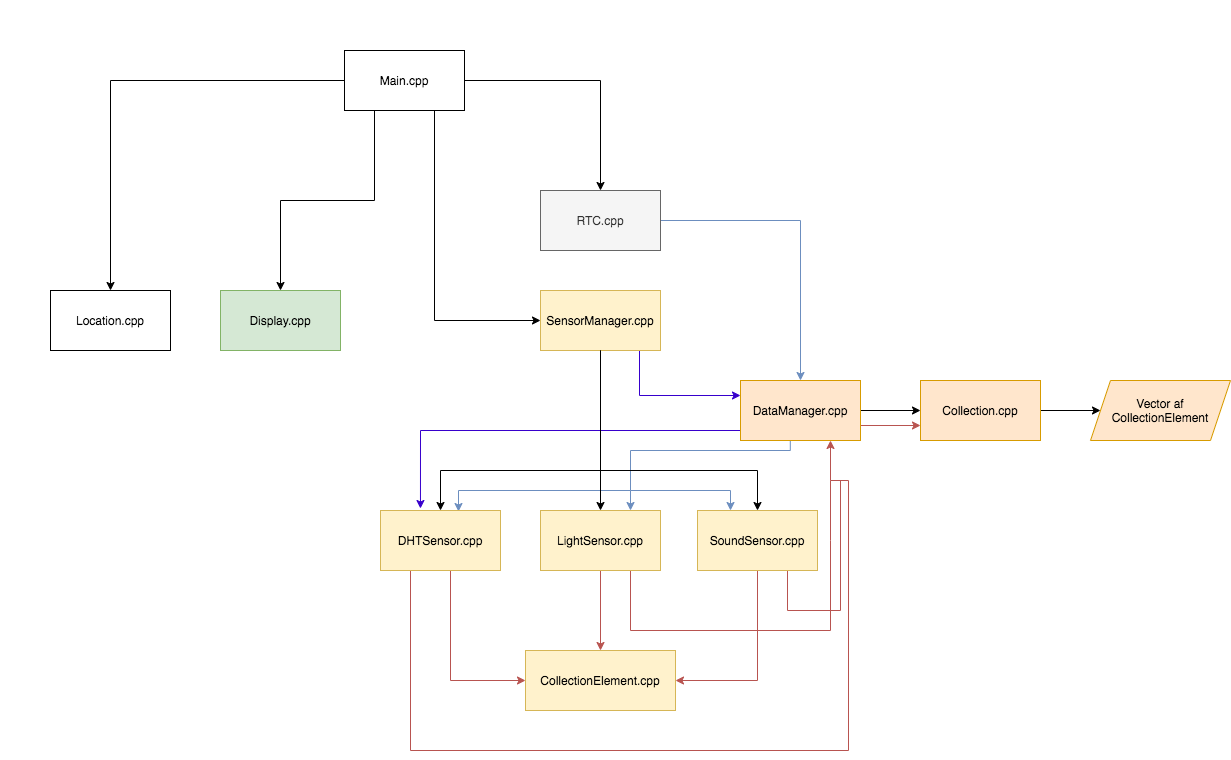

The diagram above was exported from draw.io. Its source (the exported page's mxGraphModel, read from the mxfile embedded in the PNG):
<mxGraphModel dx="1572" dy="870" grid="1" gridSize="10" guides="1" tooltips="1" connect="1" arrows="1" fold="1" page="1" pageScale="1" pageWidth="827" pageHeight="1169" math="0" shadow="0">
  <root>
    <mxCell id="0" />
    <mxCell id="1" parent="0" />
    <mxCell id="H01bvP94onlNiQmRY-Nt-21" style="edgeStyle=orthogonalEdgeStyle;rounded=0;orthogonalLoop=1;jettySize=auto;html=1;startArrow=none;startFill=0;endArrow=classic;endFill=1;entryX=0.5;entryY=0;entryDx=0;entryDy=0;" parent="1" source="H01bvP94onlNiQmRY-Nt-1" target="H01bvP94onlNiQmRY-Nt-5" edge="1">
      <mxGeometry relative="1" as="geometry">
        <mxPoint x="870" y="250" as="targetPoint" />
      </mxGeometry>
    </mxCell>
    <mxCell id="H01bvP94onlNiQmRY-Nt-22" style="edgeStyle=orthogonalEdgeStyle;rounded=0;orthogonalLoop=1;jettySize=auto;html=1;exitX=0.75;exitY=1;exitDx=0;exitDy=0;startArrow=none;startFill=0;endArrow=classic;endFill=1;entryX=0;entryY=0.5;entryDx=0;entryDy=0;" parent="1" source="H01bvP94onlNiQmRY-Nt-1" target="H01bvP94onlNiQmRY-Nt-7" edge="1">
      <mxGeometry relative="1" as="geometry">
        <mxPoint x="704" y="510" as="targetPoint" />
      </mxGeometry>
    </mxCell>
    <mxCell id="H01bvP94onlNiQmRY-Nt-23" style="edgeStyle=orthogonalEdgeStyle;rounded=0;orthogonalLoop=1;jettySize=auto;html=1;exitX=0.25;exitY=1;exitDx=0;exitDy=0;entryX=0.5;entryY=0;entryDx=0;entryDy=0;startArrow=none;startFill=0;endArrow=classic;endFill=1;" parent="1" source="H01bvP94onlNiQmRY-Nt-1" target="H01bvP94onlNiQmRY-Nt-2" edge="1">
      <mxGeometry relative="1" as="geometry" />
    </mxCell>
    <mxCell id="H01bvP94onlNiQmRY-Nt-24" style="edgeStyle=orthogonalEdgeStyle;rounded=0;orthogonalLoop=1;jettySize=auto;html=1;exitX=0;exitY=0.5;exitDx=0;exitDy=0;startArrow=none;startFill=0;endArrow=classic;endFill=1;" parent="1" source="H01bvP94onlNiQmRY-Nt-1" target="H01bvP94onlNiQmRY-Nt-3" edge="1">
      <mxGeometry relative="1" as="geometry" />
    </mxCell>
    <mxCell id="H01bvP94onlNiQmRY-Nt-1" value="Main.cpp" style="rounded=0;whiteSpace=wrap;html=1;" parent="1" vertex="1">
      <mxGeometry x="614" y="220" width="120" height="60" as="geometry" />
    </mxCell>
    <mxCell id="H01bvP94onlNiQmRY-Nt-2" value="Display.cpp" style="rounded=0;whiteSpace=wrap;html=1;fillColor=#d5e8d4;strokeColor=#82b366;" parent="1" vertex="1">
      <mxGeometry x="490" y="460" width="120" height="60" as="geometry" />
    </mxCell>
    <mxCell id="H01bvP94onlNiQmRY-Nt-3" value="Location.cpp" style="rounded=0;whiteSpace=wrap;html=1;" parent="1" vertex="1">
      <mxGeometry x="320" y="460" width="120" height="60" as="geometry" />
    </mxCell>
    <mxCell id="H01bvP94onlNiQmRY-Nt-20" style="edgeStyle=orthogonalEdgeStyle;rounded=0;orthogonalLoop=1;jettySize=auto;html=1;entryX=0.5;entryY=0;entryDx=0;entryDy=0;startArrow=none;startFill=0;endArrow=classic;endFill=1;fillColor=#dae8fc;strokeColor=#6c8ebf;" parent="1" source="H01bvP94onlNiQmRY-Nt-5" target="H01bvP94onlNiQmRY-Nt-6" edge="1">
      <mxGeometry relative="1" as="geometry" />
    </mxCell>
    <mxCell id="H01bvP94onlNiQmRY-Nt-5" value="RTC.cpp" style="rounded=0;whiteSpace=wrap;html=1;fillColor=#f5f5f5;strokeColor=#666666;fontColor=#333333;" parent="1" vertex="1">
      <mxGeometry x="810" y="360" width="120" height="60" as="geometry" />
    </mxCell>
    <mxCell id="H01bvP94onlNiQmRY-Nt-8" style="edgeStyle=orthogonalEdgeStyle;rounded=0;orthogonalLoop=1;jettySize=auto;html=1;entryX=0.825;entryY=0.983;entryDx=0;entryDy=0;endArrow=none;endFill=0;entryPerimeter=0;fillColor=#6a00ff;strokeColor=#3700CC;startArrow=classic;startFill=1;exitX=0;exitY=0.25;exitDx=0;exitDy=0;" parent="1" source="H01bvP94onlNiQmRY-Nt-6" target="H01bvP94onlNiQmRY-Nt-7" edge="1">
      <mxGeometry relative="1" as="geometry">
        <Array as="points">
          <mxPoint x="909" y="565" />
        </Array>
      </mxGeometry>
    </mxCell>
    <mxCell id="H01bvP94onlNiQmRY-Nt-15" style="edgeStyle=orthogonalEdgeStyle;rounded=0;orthogonalLoop=1;jettySize=auto;html=1;endArrow=classic;endFill=1;entryX=0.65;entryY=0.017;entryDx=0;entryDy=0;entryPerimeter=0;startArrow=none;startFill=0;fillColor=#dae8fc;strokeColor=#6c8ebf;exitX=0.415;exitY=1.01;exitDx=0;exitDy=0;exitPerimeter=0;" parent="1" source="H01bvP94onlNiQmRY-Nt-6" target="H01bvP94onlNiQmRY-Nt-9" edge="1">
      <mxGeometry relative="1" as="geometry">
        <mxPoint x="730" y="670" as="targetPoint" />
        <Array as="points">
          <mxPoint x="1060" y="620" />
          <mxPoint x="900" y="620" />
          <mxPoint x="900" y="660" />
          <mxPoint x="728" y="660" />
        </Array>
        <mxPoint x="1060" y="620" as="sourcePoint" />
      </mxGeometry>
    </mxCell>
    <mxCell id="H01bvP94onlNiQmRY-Nt-26" style="edgeStyle=orthogonalEdgeStyle;rounded=0;orthogonalLoop=1;jettySize=auto;html=1;exitX=1;exitY=0.5;exitDx=0;exitDy=0;entryX=0;entryY=0.5;entryDx=0;entryDy=0;startArrow=none;startFill=0;endArrow=classic;endFill=1;" parent="1" source="H01bvP94onlNiQmRY-Nt-6" target="H01bvP94onlNiQmRY-Nt-25" edge="1">
      <mxGeometry relative="1" as="geometry" />
    </mxCell>
    <mxCell id="gLwuGsOjid1zOLkKGMD5-10" style="edgeStyle=orthogonalEdgeStyle;rounded=0;orthogonalLoop=1;jettySize=auto;html=1;startArrow=none;startFill=0;endArrow=classic;endFill=1;entryX=0.333;entryY=-0.033;entryDx=0;entryDy=0;entryPerimeter=0;fillColor=#6a00ff;strokeColor=#3700CC;" edge="1" parent="1" target="H01bvP94onlNiQmRY-Nt-9">
      <mxGeometry relative="1" as="geometry">
        <mxPoint x="690" y="587" as="targetPoint" />
        <mxPoint x="1010" y="600" as="sourcePoint" />
      </mxGeometry>
    </mxCell>
    <mxCell id="gLwuGsOjid1zOLkKGMD5-14" style="edgeStyle=orthogonalEdgeStyle;rounded=0;orthogonalLoop=1;jettySize=auto;html=1;exitX=1;exitY=0.75;exitDx=0;exitDy=0;entryX=0;entryY=0.75;entryDx=0;entryDy=0;startArrow=none;startFill=0;endArrow=classic;endFill=1;fillColor=#f8cecc;strokeColor=#b85450;" edge="1" parent="1" source="H01bvP94onlNiQmRY-Nt-6" target="H01bvP94onlNiQmRY-Nt-25">
      <mxGeometry relative="1" as="geometry" />
    </mxCell>
    <mxCell id="H01bvP94onlNiQmRY-Nt-6" value="DataManager.cpp" style="rounded=0;whiteSpace=wrap;html=1;fillColor=#ffe6cc;strokeColor=#d79b00;" parent="1" vertex="1">
      <mxGeometry x="1010" y="550" width="120" height="60" as="geometry" />
    </mxCell>
    <mxCell id="H01bvP94onlNiQmRY-Nt-7" value="SensorManager.cpp" style="rounded=0;whiteSpace=wrap;html=1;fillColor=#fff2cc;strokeColor=#d6b656;" parent="1" vertex="1">
      <mxGeometry x="810" y="460" width="120" height="60" as="geometry" />
    </mxCell>
    <mxCell id="H01bvP94onlNiQmRY-Nt-13" style="edgeStyle=orthogonalEdgeStyle;rounded=0;orthogonalLoop=1;jettySize=auto;html=1;endArrow=none;endFill=0;entryX=0.5;entryY=1;entryDx=0;entryDy=0;startArrow=classic;startFill=1;" parent="1" source="H01bvP94onlNiQmRY-Nt-9" target="H01bvP94onlNiQmRY-Nt-7" edge="1">
      <mxGeometry relative="1" as="geometry">
        <mxPoint x="710" y="600" as="targetPoint" />
        <Array as="points">
          <mxPoint x="710" y="640" />
          <mxPoint x="870" y="640" />
        </Array>
      </mxGeometry>
    </mxCell>
    <mxCell id="gLwuGsOjid1zOLkKGMD5-4" style="edgeStyle=orthogonalEdgeStyle;rounded=0;orthogonalLoop=1;jettySize=auto;html=1;startArrow=none;startFill=0;endArrow=classic;endFill=1;entryX=0;entryY=0.5;entryDx=0;entryDy=0;fillColor=#f8cecc;strokeColor=#b85450;" edge="1" parent="1" source="H01bvP94onlNiQmRY-Nt-9" target="gLwuGsOjid1zOLkKGMD5-2">
      <mxGeometry relative="1" as="geometry">
        <mxPoint x="710" y="900" as="targetPoint" />
        <Array as="points">
          <mxPoint x="720" y="850" />
        </Array>
      </mxGeometry>
    </mxCell>
    <mxCell id="gLwuGsOjid1zOLkKGMD5-11" style="edgeStyle=orthogonalEdgeStyle;rounded=0;orthogonalLoop=1;jettySize=auto;html=1;exitX=0.25;exitY=1;exitDx=0;exitDy=0;startArrow=none;startFill=0;endArrow=classic;endFill=1;entryX=0.75;entryY=1;entryDx=0;entryDy=0;fillColor=#f8cecc;strokeColor=#b85450;" edge="1" parent="1" source="H01bvP94onlNiQmRY-Nt-9" target="H01bvP94onlNiQmRY-Nt-6">
      <mxGeometry relative="1" as="geometry">
        <mxPoint x="1150" y="630" as="targetPoint" />
        <Array as="points">
          <mxPoint x="680" y="920" />
          <mxPoint x="1118" y="920" />
          <mxPoint x="1118" y="650" />
          <mxPoint x="1100" y="650" />
        </Array>
      </mxGeometry>
    </mxCell>
    <mxCell id="H01bvP94onlNiQmRY-Nt-9" value="DHTSensor.cpp" style="rounded=0;whiteSpace=wrap;html=1;fillColor=#fff2cc;strokeColor=#d6b656;" parent="1" vertex="1">
      <mxGeometry x="650" y="680" width="120" height="60" as="geometry" />
    </mxCell>
    <mxCell id="H01bvP94onlNiQmRY-Nt-12" style="edgeStyle=orthogonalEdgeStyle;rounded=0;orthogonalLoop=1;jettySize=auto;html=1;endArrow=none;endFill=0;startArrow=classic;startFill=1;" parent="1" source="H01bvP94onlNiQmRY-Nt-10" edge="1">
      <mxGeometry relative="1" as="geometry">
        <mxPoint x="870" y="630" as="targetPoint" />
      </mxGeometry>
    </mxCell>
    <mxCell id="gLwuGsOjid1zOLkKGMD5-6" style="edgeStyle=orthogonalEdgeStyle;rounded=0;orthogonalLoop=1;jettySize=auto;html=1;entryX=0.5;entryY=0;entryDx=0;entryDy=0;startArrow=none;startFill=0;endArrow=classic;endFill=1;fillColor=#f8cecc;strokeColor=#b85450;" edge="1" parent="1" source="H01bvP94onlNiQmRY-Nt-10" target="gLwuGsOjid1zOLkKGMD5-2">
      <mxGeometry relative="1" as="geometry" />
    </mxCell>
    <mxCell id="gLwuGsOjid1zOLkKGMD5-13" style="edgeStyle=orthogonalEdgeStyle;rounded=0;orthogonalLoop=1;jettySize=auto;html=1;exitX=0.75;exitY=1;exitDx=0;exitDy=0;startArrow=none;startFill=0;endArrow=none;endFill=0;fillColor=#f8cecc;strokeColor=#b85450;" edge="1" parent="1" source="H01bvP94onlNiQmRY-Nt-10">
      <mxGeometry relative="1" as="geometry">
        <mxPoint x="1100" y="650" as="targetPoint" />
        <Array as="points">
          <mxPoint x="900" y="800" />
          <mxPoint x="1100" y="800" />
          <mxPoint x="1100" y="710" />
        </Array>
      </mxGeometry>
    </mxCell>
    <mxCell id="H01bvP94onlNiQmRY-Nt-10" value="LightSensor.cpp" style="rounded=0;whiteSpace=wrap;html=1;fillColor=#fff2cc;strokeColor=#d6b656;" parent="1" vertex="1">
      <mxGeometry x="810" y="680" width="120" height="60" as="geometry" />
    </mxCell>
    <mxCell id="H01bvP94onlNiQmRY-Nt-14" style="edgeStyle=orthogonalEdgeStyle;rounded=0;orthogonalLoop=1;jettySize=auto;html=1;endArrow=none;endFill=0;entryX=0.5;entryY=1;entryDx=0;entryDy=0;startArrow=classic;startFill=1;" parent="1" source="H01bvP94onlNiQmRY-Nt-11" target="H01bvP94onlNiQmRY-Nt-7" edge="1">
      <mxGeometry relative="1" as="geometry">
        <mxPoint x="890" y="570" as="targetPoint" />
        <Array as="points">
          <mxPoint x="1027" y="640" />
          <mxPoint x="870" y="640" />
        </Array>
      </mxGeometry>
    </mxCell>
    <mxCell id="gLwuGsOjid1zOLkKGMD5-5" style="edgeStyle=orthogonalEdgeStyle;rounded=0;orthogonalLoop=1;jettySize=auto;html=1;startArrow=none;startFill=0;endArrow=classic;endFill=1;entryX=1;entryY=0.5;entryDx=0;entryDy=0;fillColor=#f8cecc;strokeColor=#b85450;" edge="1" parent="1" source="H01bvP94onlNiQmRY-Nt-11" target="gLwuGsOjid1zOLkKGMD5-2">
      <mxGeometry relative="1" as="geometry">
        <mxPoint x="1027" y="860" as="targetPoint" />
        <Array as="points">
          <mxPoint x="1027" y="850" />
        </Array>
      </mxGeometry>
    </mxCell>
    <mxCell id="gLwuGsOjid1zOLkKGMD5-12" style="edgeStyle=orthogonalEdgeStyle;rounded=0;orthogonalLoop=1;jettySize=auto;html=1;exitX=0.75;exitY=1;exitDx=0;exitDy=0;startArrow=none;startFill=0;endArrow=none;endFill=0;fillColor=#f8cecc;strokeColor=#b85450;" edge="1" parent="1" source="H01bvP94onlNiQmRY-Nt-11">
      <mxGeometry relative="1" as="geometry">
        <mxPoint x="1110" y="650" as="targetPoint" />
        <Array as="points">
          <mxPoint x="1057" y="780" />
        </Array>
      </mxGeometry>
    </mxCell>
    <mxCell id="H01bvP94onlNiQmRY-Nt-11" value="SoundSensor.cpp" style="rounded=0;whiteSpace=wrap;html=1;fillColor=#fff2cc;strokeColor=#d6b656;" parent="1" vertex="1">
      <mxGeometry x="967" y="680" width="120" height="60" as="geometry" />
    </mxCell>
    <mxCell id="H01bvP94onlNiQmRY-Nt-16" value="" style="endArrow=none;html=1;fillColor=#dae8fc;strokeColor=#6c8ebf;" parent="1" edge="1">
      <mxGeometry width="50" height="50" relative="1" as="geometry">
        <mxPoint x="900" y="660" as="sourcePoint" />
        <mxPoint x="1000" y="660" as="targetPoint" />
      </mxGeometry>
    </mxCell>
    <mxCell id="H01bvP94onlNiQmRY-Nt-17" value="" style="endArrow=none;html=1;startArrow=classic;startFill=1;fillColor=#dae8fc;strokeColor=#6c8ebf;" parent="1" edge="1">
      <mxGeometry width="50" height="50" relative="1" as="geometry">
        <mxPoint x="1000" y="680" as="sourcePoint" />
        <mxPoint x="1000" y="660" as="targetPoint" />
        <Array as="points" />
      </mxGeometry>
    </mxCell>
    <mxCell id="H01bvP94onlNiQmRY-Nt-18" value="" style="endArrow=none;html=1;exitX=0.75;exitY=0;exitDx=0;exitDy=0;endFill=0;startArrow=classic;startFill=1;fillColor=#dae8fc;strokeColor=#6c8ebf;" parent="1" source="H01bvP94onlNiQmRY-Nt-10" edge="1">
      <mxGeometry width="50" height="50" relative="1" as="geometry">
        <mxPoint x="850" y="820" as="sourcePoint" />
        <mxPoint x="900" y="660" as="targetPoint" />
      </mxGeometry>
    </mxCell>
    <mxCell id="gLwuGsOjid1zOLkKGMD5-9" style="edgeStyle=orthogonalEdgeStyle;rounded=0;orthogonalLoop=1;jettySize=auto;html=1;entryX=0;entryY=0.5;entryDx=0;entryDy=0;startArrow=none;startFill=0;endArrow=classic;endFill=1;" edge="1" parent="1" source="H01bvP94onlNiQmRY-Nt-25" target="gLwuGsOjid1zOLkKGMD5-8">
      <mxGeometry relative="1" as="geometry" />
    </mxCell>
    <mxCell id="H01bvP94onlNiQmRY-Nt-25" value="Collection.cpp" style="rounded=0;whiteSpace=wrap;html=1;fillColor=#ffe6cc;strokeColor=#d79b00;" parent="1" vertex="1">
      <mxGeometry x="1190" y="550" width="120" height="60" as="geometry" />
    </mxCell>
    <mxCell id="gLwuGsOjid1zOLkKGMD5-2" value="CollectionElement.cpp" style="rounded=0;whiteSpace=wrap;html=1;fillColor=#fff2cc;strokeColor=#d6b656;" vertex="1" parent="1">
      <mxGeometry x="795" y="820" width="150" height="60" as="geometry" />
    </mxCell>
    <mxCell id="gLwuGsOjid1zOLkKGMD5-8" value="Vector af CollectionElement" style="shape=parallelogram;perimeter=parallelogramPerimeter;whiteSpace=wrap;html=1;fixedSize=1;fillColor=#ffe6cc;strokeColor=#d79b00;" vertex="1" parent="1">
      <mxGeometry x="1360" y="550" width="140" height="60" as="geometry" />
    </mxCell>
  </root>
</mxGraphModel>